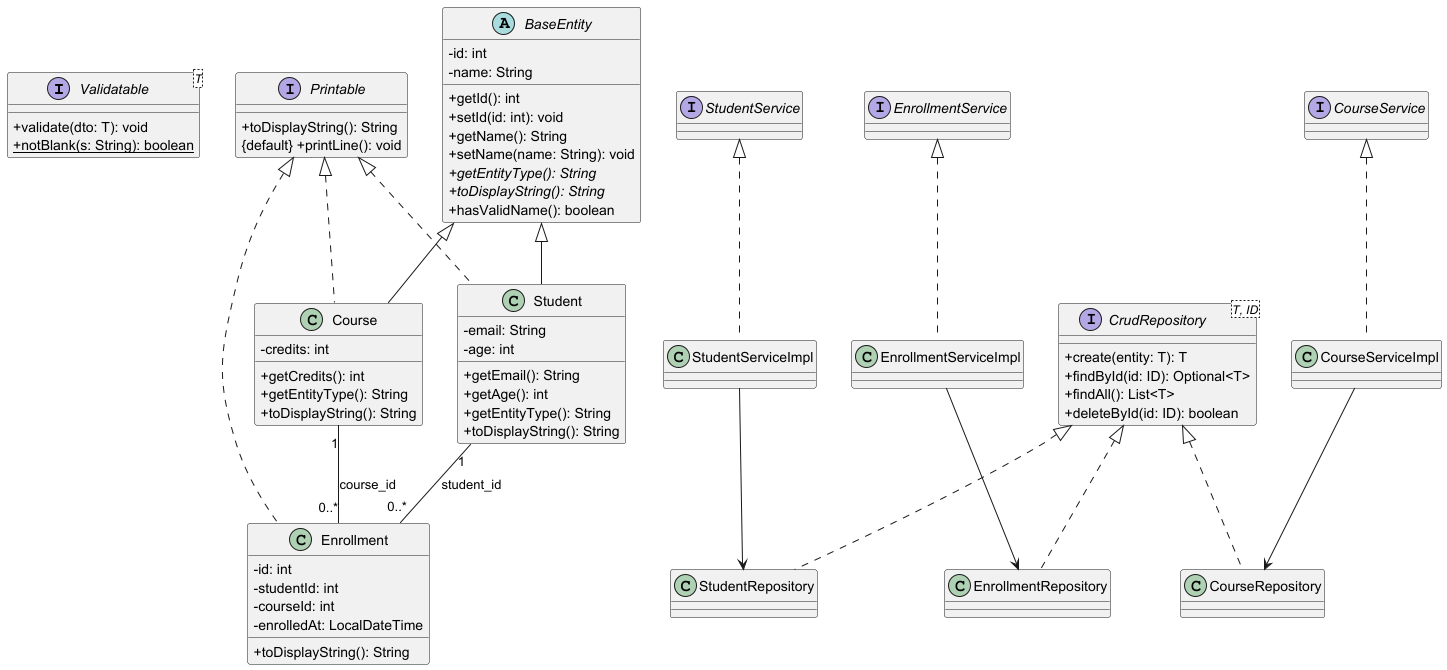

The diagram above was rendered by PlantUML. Its source (embedded in the PNG):
@startuml
skinparam classAttributeIconSize 0

' ====== Interfaces ======
interface Validatable<T> {
  +validate(dto: T): void
  {static} +notBlank(s: String): boolean
}

interface Printable {
  +toDisplayString(): String
  {default} +printLine(): void
}

' ====== Base / Models ======
abstract class BaseEntity {
  -id: int
  -name: String
  +getId(): int
  +setId(id: int): void
  +getName(): String
  +setName(name: String): void
  {abstract} +getEntityType(): String
  {abstract} +toDisplayString(): String
  +hasValidName(): boolean
}

class Student {
  -email: String
  -age: int
  +getEmail(): String
  +getAge(): int
  +getEntityType(): String
  +toDisplayString(): String
}

class Course {
  -credits: int
  +getCredits(): int
  +getEntityType(): String
  +toDisplayString(): String
}

class Enrollment {
  -id: int
  -studentId: int
  -courseId: int
  -enrolledAt: LocalDateTime
  +toDisplayString(): String
}

BaseEntity <|-- Student
BaseEntity <|-- Course
Printable <|.. Student
Printable <|.. Course
Printable <|.. Enrollment

Student "1" -- "0..*" Enrollment : student_id
Course  "1" -- "0..*" Enrollment : course_id

' ====== Repository layer ======
interface CrudRepository<T, ID> {
  +create(entity: T): T
  +findById(id: ID): Optional<T>
  +findAll(): List<T>
  +deleteById(id: ID): boolean
}

class StudentRepository
class CourseRepository
class EnrollmentRepository

CrudRepository <|.. StudentRepository
CrudRepository <|.. CourseRepository
CrudRepository <|.. EnrollmentRepository

' ====== Service layer ======
interface StudentService
interface CourseService
interface EnrollmentService

class StudentServiceImpl
class CourseServiceImpl
class EnrollmentServiceImpl

StudentService <|.. StudentServiceImpl
CourseService <|.. CourseServiceImpl
EnrollmentService <|.. EnrollmentServiceImpl

StudentServiceImpl --> StudentRepository
CourseServiceImpl  --> CourseRepository
EnrollmentServiceImpl --> EnrollmentRepository

@enduml